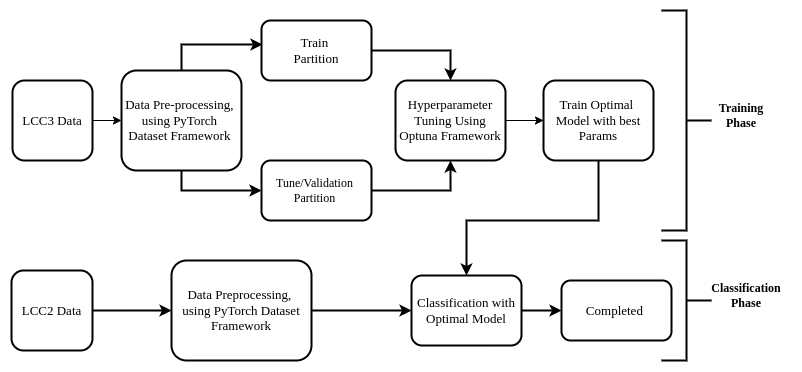

The diagram above was exported from draw.io. Its source (the exported page's mxGraphModel, read from the mxfile embedded in the PNG):
<mxGraphModel dx="1195" dy="653" grid="1" gridSize="10" guides="1" tooltips="1" connect="1" arrows="1" fold="1" page="1" pageScale="1" pageWidth="850" pageHeight="1100" math="0" shadow="0">
  <root>
    <mxCell id="0" />
    <mxCell id="1" parent="0" />
    <mxCell id="6giiZPO7tksoLsVMLiKN-14" value="" style="edgeStyle=orthogonalEdgeStyle;rounded=0;orthogonalLoop=1;jettySize=auto;html=1;" edge="1" parent="1" source="6giiZPO7tksoLsVMLiKN-1" target="6giiZPO7tksoLsVMLiKN-10">
      <mxGeometry relative="1" as="geometry" />
    </mxCell>
    <mxCell id="6giiZPO7tksoLsVMLiKN-1" value="&lt;font style=&quot;font-size: 13px;&quot; face=&quot;Times New Roman&quot;&gt;LCC3 Data&lt;/font&gt;" style="rounded=1;whiteSpace=wrap;html=1;strokeWidth=2;" vertex="1" parent="1">
      <mxGeometry x="51" y="280" width="80" height="80" as="geometry" />
    </mxCell>
    <mxCell id="6giiZPO7tksoLsVMLiKN-23" style="edgeStyle=orthogonalEdgeStyle;rounded=0;orthogonalLoop=1;jettySize=auto;html=1;entryX=0;entryY=0.5;entryDx=0;entryDy=0;strokeWidth=2;" edge="1" parent="1" source="6giiZPO7tksoLsVMLiKN-2" target="6giiZPO7tksoLsVMLiKN-11">
      <mxGeometry relative="1" as="geometry" />
    </mxCell>
    <mxCell id="6giiZPO7tksoLsVMLiKN-2" value="&lt;font style=&quot;font-size: 13px;&quot; face=&quot;Times New Roman&quot;&gt;LCC2 Data&lt;/font&gt;" style="rounded=1;whiteSpace=wrap;html=1;strokeWidth=2;" vertex="1" parent="1">
      <mxGeometry x="50" y="470" width="81" height="80" as="geometry" />
    </mxCell>
    <mxCell id="6giiZPO7tksoLsVMLiKN-20" style="edgeStyle=orthogonalEdgeStyle;rounded=0;orthogonalLoop=1;jettySize=auto;html=1;exitX=1;exitY=0.5;exitDx=0;exitDy=0;entryX=0.5;entryY=1;entryDx=0;entryDy=0;strokeWidth=2;" edge="1" parent="1" source="6giiZPO7tksoLsVMLiKN-4" target="6giiZPO7tksoLsVMLiKN-6">
      <mxGeometry relative="1" as="geometry" />
    </mxCell>
    <mxCell id="6giiZPO7tksoLsVMLiKN-4" value="&lt;font face=&quot;Times New Roman&quot;&gt;Tune/Validation&amp;nbsp;&lt;/font&gt;&lt;div&gt;&lt;font face=&quot;tB48FIlo-9j-NNcvJu-K&quot;&gt;Partition&amp;nbsp;&lt;/font&gt;&lt;/div&gt;" style="rounded=1;whiteSpace=wrap;html=1;strokeWidth=2;" vertex="1" parent="1">
      <mxGeometry x="300" y="360" width="110" height="60" as="geometry" />
    </mxCell>
    <mxCell id="6giiZPO7tksoLsVMLiKN-21" style="edgeStyle=orthogonalEdgeStyle;rounded=0;orthogonalLoop=1;jettySize=auto;html=1;exitX=1;exitY=0.5;exitDx=0;exitDy=0;entryX=0.5;entryY=0;entryDx=0;entryDy=0;strokeWidth=2;" edge="1" parent="1" source="6giiZPO7tksoLsVMLiKN-5" target="6giiZPO7tksoLsVMLiKN-6">
      <mxGeometry relative="1" as="geometry" />
    </mxCell>
    <mxCell id="6giiZPO7tksoLsVMLiKN-5" value="&lt;font style=&quot;font-size: 13px;&quot; face=&quot;Times New Roman&quot;&gt;Train&amp;nbsp;&lt;/font&gt;&lt;div style=&quot;font-size: 13px;&quot;&gt;&lt;font style=&quot;font-size: 13px;&quot; face=&quot;Hc_Z-ZXhXhyNfecrglkI&quot;&gt;Partition&lt;/font&gt;&lt;/div&gt;" style="rounded=1;whiteSpace=wrap;html=1;strokeWidth=2;" vertex="1" parent="1">
      <mxGeometry x="300" y="220" width="110" height="60" as="geometry" />
    </mxCell>
    <mxCell id="6giiZPO7tksoLsVMLiKN-22" style="edgeStyle=orthogonalEdgeStyle;rounded=0;orthogonalLoop=1;jettySize=auto;html=1;exitX=1;exitY=0.5;exitDx=0;exitDy=0;" edge="1" parent="1" source="6giiZPO7tksoLsVMLiKN-6" target="6giiZPO7tksoLsVMLiKN-7">
      <mxGeometry relative="1" as="geometry" />
    </mxCell>
    <mxCell id="6giiZPO7tksoLsVMLiKN-6" value="&lt;font style=&quot;font-size: 13px;&quot; face=&quot;Times New Roman&quot;&gt;Hyperparameter Tuning Using Optuna Framework&lt;/font&gt;" style="rounded=1;whiteSpace=wrap;html=1;strokeWidth=2;" vertex="1" parent="1">
      <mxGeometry x="434" y="280" width="110" height="80" as="geometry" />
    </mxCell>
    <mxCell id="6giiZPO7tksoLsVMLiKN-26" style="edgeStyle=orthogonalEdgeStyle;rounded=0;orthogonalLoop=1;jettySize=auto;html=1;entryX=0.5;entryY=0;entryDx=0;entryDy=0;strokeWidth=2;" edge="1" parent="1" source="6giiZPO7tksoLsVMLiKN-7" target="6giiZPO7tksoLsVMLiKN-8">
      <mxGeometry relative="1" as="geometry">
        <mxPoint x="510" y="480" as="targetPoint" />
        <Array as="points">
          <mxPoint x="637" y="420" />
          <mxPoint x="505" y="420" />
        </Array>
      </mxGeometry>
    </mxCell>
    <mxCell id="6giiZPO7tksoLsVMLiKN-7" value="&lt;font style=&quot;font-size: 13px;&quot; face=&quot;Times New Roman&quot;&gt;Train&amp;nbsp;&lt;span style=&quot;background-color: initial;&quot;&gt;Optimal&amp;nbsp;&lt;/span&gt;&lt;/font&gt;&lt;div style=&quot;font-size: 13px;&quot;&gt;&lt;span style=&quot;background-color: initial;&quot;&gt;&lt;font style=&quot;font-size: 13px;&quot; face=&quot;n6LBv4bXzybxbB0YOc24&quot;&gt;Model with best Params&lt;/font&gt;&lt;/span&gt;&lt;/div&gt;" style="rounded=1;whiteSpace=wrap;html=1;strokeWidth=2;" vertex="1" parent="1">
      <mxGeometry x="582" y="280" width="110" height="80" as="geometry" />
    </mxCell>
    <mxCell id="6giiZPO7tksoLsVMLiKN-25" style="edgeStyle=orthogonalEdgeStyle;rounded=0;orthogonalLoop=1;jettySize=auto;html=1;exitX=1;exitY=0.5;exitDx=0;exitDy=0;entryX=0;entryY=0.5;entryDx=0;entryDy=0;strokeWidth=2;" edge="1" parent="1" source="6giiZPO7tksoLsVMLiKN-8" target="6giiZPO7tksoLsVMLiKN-9">
      <mxGeometry relative="1" as="geometry" />
    </mxCell>
    <mxCell id="6giiZPO7tksoLsVMLiKN-8" value="&lt;font style=&quot;font-size: 13px;&quot; face=&quot;Times New Roman&quot;&gt;Classification with Optimal Model&lt;/font&gt;" style="rounded=1;whiteSpace=wrap;html=1;strokeWidth=2;" vertex="1" parent="1">
      <mxGeometry x="450" y="475" width="110" height="70" as="geometry" />
    </mxCell>
    <mxCell id="6giiZPO7tksoLsVMLiKN-9" value="&lt;font style=&quot;font-size: 13px;&quot; face=&quot;Times New Roman&quot;&gt;Completed&amp;nbsp;&lt;/font&gt;" style="rounded=1;whiteSpace=wrap;html=1;strokeWidth=2;" vertex="1" parent="1">
      <mxGeometry x="600" y="480" width="110" height="60" as="geometry" />
    </mxCell>
    <mxCell id="6giiZPO7tksoLsVMLiKN-19" style="edgeStyle=orthogonalEdgeStyle;rounded=0;orthogonalLoop=1;jettySize=auto;html=1;exitX=0.5;exitY=1;exitDx=0;exitDy=0;entryX=0;entryY=0.5;entryDx=0;entryDy=0;strokeWidth=2;" edge="1" parent="1" source="6giiZPO7tksoLsVMLiKN-10" target="6giiZPO7tksoLsVMLiKN-4">
      <mxGeometry relative="1" as="geometry" />
    </mxCell>
    <mxCell id="6giiZPO7tksoLsVMLiKN-10" value="&lt;font style=&quot;font-size: 13px;&quot; face=&quot;Times New Roman&quot;&gt;Data Pre-processing,&amp;nbsp;&lt;/font&gt;&lt;div&gt;&lt;font style=&quot;font-size: 13px;&quot; face=&quot;Times New Roman&quot;&gt;using PyTorch&amp;nbsp;&lt;/font&gt;&lt;/div&gt;&lt;div&gt;&lt;font style=&quot;font-size: 13px;&quot; face=&quot;Times New Roman&quot;&gt;Dataset Framework&amp;nbsp;&lt;/font&gt;&lt;/div&gt;" style="rounded=1;whiteSpace=wrap;html=1;strokeWidth=2;" vertex="1" parent="1">
      <mxGeometry x="160" y="270" width="120" height="100" as="geometry" />
    </mxCell>
    <mxCell id="6giiZPO7tksoLsVMLiKN-24" style="edgeStyle=orthogonalEdgeStyle;rounded=0;orthogonalLoop=1;jettySize=auto;html=1;exitX=1;exitY=0.5;exitDx=0;exitDy=0;entryX=0;entryY=0.5;entryDx=0;entryDy=0;strokeWidth=2;" edge="1" parent="1" source="6giiZPO7tksoLsVMLiKN-11" target="6giiZPO7tksoLsVMLiKN-8">
      <mxGeometry relative="1" as="geometry" />
    </mxCell>
    <mxCell id="6giiZPO7tksoLsVMLiKN-11" value="&lt;font style=&quot;font-size: 13px;&quot; face=&quot;Times New Roman&quot;&gt;Data Preprocessing,&amp;nbsp;&lt;/font&gt;&lt;div&gt;&lt;font style=&quot;font-size: 13px;&quot; face=&quot;Times New Roman&quot;&gt;using PyTorch Dataset Framework&lt;/font&gt;&lt;/div&gt;" style="rounded=1;whiteSpace=wrap;html=1;strokeWidth=2;" vertex="1" parent="1">
      <mxGeometry x="210" y="460" width="140" height="100" as="geometry" />
    </mxCell>
    <mxCell id="6giiZPO7tksoLsVMLiKN-16" style="edgeStyle=orthogonalEdgeStyle;rounded=0;orthogonalLoop=1;jettySize=auto;html=1;exitX=0.5;exitY=0;exitDx=0;exitDy=0;entryX=0.009;entryY=0.4;entryDx=0;entryDy=0;entryPerimeter=0;strokeWidth=2;" edge="1" parent="1" source="6giiZPO7tksoLsVMLiKN-10" target="6giiZPO7tksoLsVMLiKN-5">
      <mxGeometry relative="1" as="geometry" />
    </mxCell>
    <mxCell id="6giiZPO7tksoLsVMLiKN-28" value="" style="strokeWidth=2;html=1;shape=mxgraph.flowchart.annotation_2;align=left;labelPosition=right;pointerEvents=1;rotation=-180;" vertex="1" parent="1">
      <mxGeometry x="700" y="210" width="50" height="220" as="geometry" />
    </mxCell>
    <mxCell id="6giiZPO7tksoLsVMLiKN-29" value="" style="strokeWidth=2;html=1;shape=mxgraph.flowchart.annotation_2;align=left;labelPosition=right;pointerEvents=1;rotation=-180;" vertex="1" parent="1">
      <mxGeometry x="700" y="440" width="50" height="120" as="geometry" />
    </mxCell>
    <mxCell id="6giiZPO7tksoLsVMLiKN-30" value="&lt;font face=&quot;Times New Roman&quot;&gt;Training&lt;/font&gt;&lt;div&gt;&lt;font face=&quot;U-fxvWL695rpA6GAUsWP&quot;&gt;Phase&lt;/font&gt;&lt;/div&gt;" style="text;strokeColor=none;align=center;fillColor=none;html=1;verticalAlign=middle;whiteSpace=wrap;rounded=0;fontStyle=1" vertex="1" parent="1">
      <mxGeometry x="750" y="300" width="60" height="30" as="geometry" />
    </mxCell>
    <mxCell id="6giiZPO7tksoLsVMLiKN-31" value="&lt;font face=&quot;Times New Roman&quot;&gt;Classification&lt;/font&gt;&lt;div&gt;&lt;font face=&quot;Times New Roman&quot;&gt;Phase&lt;/font&gt;&lt;/div&gt;" style="text;strokeColor=none;align=center;fillColor=none;html=1;verticalAlign=middle;whiteSpace=wrap;rounded=0;fontStyle=1" vertex="1" parent="1">
      <mxGeometry x="740" y="480" width="90" height="30" as="geometry" />
    </mxCell>
  </root>
</mxGraphModel>